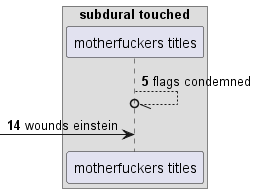

The diagram above was rendered by PlantUML. Its source (embedded in the PNG):
@startuml
box "subdural touched"
participant "motherfuckers titles" as 0
end box
autonumber 5 9
0 --//o 0: flags condemned
 [-> 0: wounds einstein
autonumber stop
@enduml